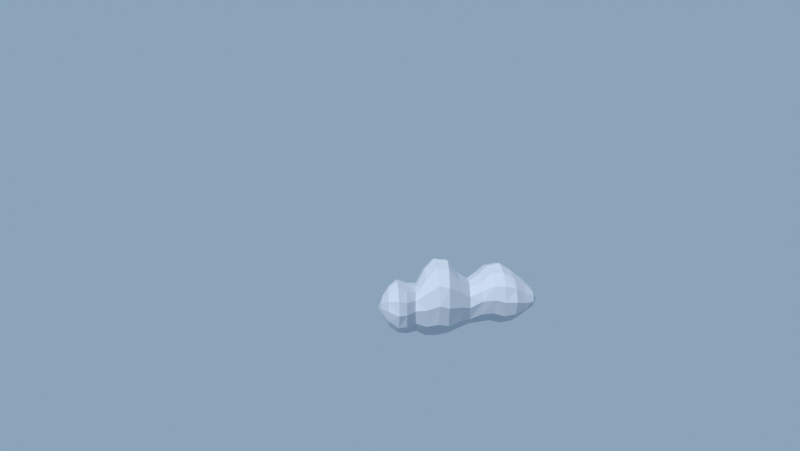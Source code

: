 # Source: authored_envelope58k.blend  (saved by Blender 4.5.92; exported with 4.5.12 LTS)
import bpy
from mathutils import Matrix  # noqa: F401  (used for matrix-valued properties, if any)

bpy.ops.wm.read_factory_settings(use_empty=True)
scene = bpy.context.scene
scene.name = 'Scene'

# ---- collections
col_edit58k_surface = bpy.data.collections.new('EDIT58K_surface'); scene.collection.children.link(col_edit58k_surface)
col_control58k_six_semantic_handles = bpy.data.collections.new('CONTROL58K_six_semantic_handles'); scene.collection.children.link(col_control58k_six_semantic_handles)
col_view58k_frozen_camera_lighting = bpy.data.collections.new('VIEW58K_frozen_camera_lighting'); scene.collection.children.link(col_view58k_frozen_camera_lighting)

# ---- materials (node trees are filled in below, after node groups)
mat_58k_same_neutral_source_inspection = bpy.data.materials.new('58K same neutral source inspection')

# ---- material node trees
mat_58k_same_neutral_source_inspection.use_nodes = True; mat_58k_same_neutral_source_inspection.node_tree.nodes.clear()
_N = mat_58k_same_neutral_source_inspection.node_tree.nodes; _L = mat_58k_same_neutral_source_inspection.node_tree.links
n0 = _N.new('ShaderNodeBsdfPrincipled'); n0.name = 'Principled BSDF'; n0.location = (-200, 100)
n0.inputs[0].default_value = (0.56, 0.6, 0.67, 1.0)
n0.inputs[2].default_value = 0.9
n1 = _N.new('ShaderNodeOutputMaterial'); n1.name = 'Material Output'; n1.location = (200, 100)
_L.new(n0.outputs[0], n1.inputs[0])
n1.is_active_output = True

# ---- world
world_58k_same_fixed_neutral_world = bpy.data.worlds.new('58K same fixed neutral world'); scene.world = world_58k_same_fixed_neutral_world
world_58k_same_fixed_neutral_world.use_nodes = True; world_58k_same_fixed_neutral_world.node_tree.nodes.clear()
_N = world_58k_same_fixed_neutral_world.node_tree.nodes; _L = world_58k_same_fixed_neutral_world.node_tree.links
n0 = _N.new('ShaderNodeBackground'); n0.name = 'Background'; n0.location = (-200, 100)
n0.inputs[0].default_value = (0.37, 0.53, 0.7, 1.0)
n0.inputs[1].default_value = 0.7
n1 = _N.new('ShaderNodeOutputWorld'); n1.name = 'World Output'; n1.location = (200, 100)
_L.new(n0.outputs[0], n1.inputs[0])
n1.is_active_output = True

# ---- cameras
cam_view58e_1216_source_front = bpy.data.cameras.new('VIEW58E_1216-source-front')
cam_view58e_1216_source_front.sensor_fit = 'VERTICAL'
cam_view58e_1216_source_front.clip_start = 0.35
cam_view58e_1216_source_front.clip_end = 1.8e+04
cam_view58e_1216_source_front.lens = 26.63
cam_view58e_1216_source_front.sensor_height = 32.0
cam_view58e_shared_side_back = bpy.data.cameras.new('VIEW58E_shared-side-back')
cam_view58e_shared_side_back.type = 'ORTHO'
cam_view58e_shared_side_back.clip_start = 0.35
cam_view58e_shared_side_back.clip_end = 1.8e+04
cam_view58e_shared_side_back.ortho_scale = 657.1

# ---- lights
light_58k_fixed_sun = bpy.data.lights.new('58K fixed Sun', 'SUN')
light_58k_fixed_sun.angle = 0.15
light_58k_fixed_sun.energy = 2.5

# ---- meshes
me_cloudbank58k_authored_polyhedral_shell_mesh = bpy.data.meshes.new('CloudBank58K_authored_polyhedral_shell_mesh')
me_cloudbank58k_authored_polyhedral_shell_mesh.from_pydata([(-170.2, 183.8, 721.5), (-172.7, 179.4, 735.1), (-181.9, 169.3, 745.9), (-196.9, 155.9, 750.0), (-209.8, 145.9, 745.0), (-217.9, 140.3, 734.6), (-220.8, 138.3, 719.7), (-217.0, 140.5, 702.5), (-207.1, 147.7, 688.9), (-195.6, 157.2, 685.0), (-183.0, 170.4, 690.1), (-173.4, 181.5, 705.2), (-141.5, 180.9, 721.7), (-146.2, 177.6, 747.7), (-165.9, 159.7, 773.4), (-190.8, 135.9, 779.8), (-214.3, 112.8, 769.3), (-226.8, 100.0, 752.8), (-233.4, 93.39, 725.0), (-228.6, 98.68, 694.5), (-212.4, 114.9, 669.5), (-187.4, 139.1, 659.0), (-160.8, 163.5, 670.8), (-146.2, 176.2, 694.5), (-111.7, 169.6, 730.8), (-122.2, 163.8, 765.7), (-147.4, 142.8, 793.2), (-174.6, 115.8, 799.8), (-197.3, 90.34, 790.8), (-219.5, 65.32, 760.1), (-225.1, 58.68, 719.5), (-215.9, 70.09, 677.7), (-198.0, 91.06, 651.8), (-167.5, 122.5, 641.1), (-138.5, 147.1, 654.9), (-118.4, 161.8, 684.0), (-82.8, 162.4, 720.0), (-89.39, 156.2, 750.0), (-109.4, 137.3, 774.7), (-142.2, 106.5, 786.0), (-173.5, 77.06, 777.2), (-196.1, 55.75, 752.0), (-203.7, 48.63, 718.5), (-196.1, 55.75, 678.3), (-169.7, 80.57, 642.7), (-139.0, 109.5, 634.2), (-106.9, 139.7, 651.3), (-88.03, 157.5, 685.0), (-38.68, 166.5, 713.9), (-43.58, 158.8, 741.1), (-72.77, 129.3, 767.3), (-110.6, 94.7, 773.8), (-139.8, 70.26, 763.1), (-156.3, 57.87, 746.4), (-164.7, 50.98, 718.0), (-157.6, 55.56, 676.6), (-136.9, 71.96, 642.4), (-106.7, 98.33, 628.0), (-67.11, 137.7, 644.1), (-46.69, 160.0, 676.6), (2.601, 162.1, 729.6), (-8.516, 154.7, 772.1), (-37.04, 129.9, 806.0), (-77.16, 91.14, 819.0), (-114.7, 52.74, 803.4), (-136.5, 29.13, 770.7), (-144.4, 20.69, 723.8), (-135.1, 31.43, 666.7), (-107.6, 60.42, 622.0), (-73.24, 94.83, 609.1), (-35.5, 128.3, 626.0), (-4.611, 154.3, 675.8), (40.86, 152.1, 741.0), (29.01, 146.1, 791.4), (-0.9752, 121.3, 833.0), (-46.27, 76.95, 852.0), (-86.7, 33.75, 837.1), (-115.2, 1.754, 794.8), (-124.8, -8.941, 738.6), (-116.1, 2.664, 675.6), (-82.44, 39.48, 619.7), (-41.82, 81.14, 606.3), (5.226, 122.0, 633.2), (34.36, 144.3, 686.1), (61.87, 125.2, 748.4), (51.02, 111.9, 798.1), (17.04, 77.84, 837.3), (-24.09, 40.15, 846.7), (-60.39, 9.079, 834.0), (-95.95, -21.3, 790.2), (-105.3, -29.04, 731.8), (-89.42, -16.18, 669.0), (-59.88, 8.533, 630.2), (-13.94, 49.7, 614.2), (25.54, 88.92, 634.8), (50.44, 115.5, 678.5), (83.13, 94.03, 728.4), (72.99, 86.54, 765.8), (46.11, 62.63, 795.6), (7.783, 25.86, 807.0), (-27.48, -9.387, 793.3), (-48.14, -30.89, 764.6), (-55.6, -38.6, 723.4), (-46.76, -28.9, 674.5), (-20.78, -2.389, 636.1), (11.49, 29.36, 625.1), (47.14, 61.54, 639.6), (76.12, 86.74, 682.3), (108.9, 72.31, 722.8), (101.2, 60.94, 748.6), (75.02, 33.53, 768.9), (42.68, 4.465, 773.9), (15.24, -17.24, 767.2), (-11.67, -38.45, 744.5), (-18.79, -43.77, 712.4), (-6.586, -35.04, 670.1), (15.92, -17.97, 643.9), (50.34, 11.67, 633.1), (80.87, 43.16, 647.0), (99.65, 64.95, 676.5), (147.1, 59.52, 726.6), (139.6, 54.49, 754.9), (108.4, 26.48, 782.1), (70.13, -10.21, 788.8), (37.98, -42.53, 777.7), (21.16, -60.42, 760.4), (12.05, -69.68, 731.0), (18.57, -62.17, 685.5), (40.5, -39.47, 647.8), (74.75, -5.865, 632.0), (116.7, 32.23, 649.7), (139.9, 52.03, 685.5), (184.5, 43.22, 737.0), (174.3, 37.71, 773.3), (148.0, 15.74, 803.3), (108.1, -23.23, 817.0), (72.07, -61.25, 806.3), (46.57, -89.37, 775.8), (38.05, -98.77, 735.3), (45.89, -88.64, 688.5), (75.92, -56.26, 647.1), (112.0, -19.53, 637.2), (153.3, 16.57, 657.1), (178.7, 36.39, 696.3), (206.8, 18.13, 734.6), (198.8, 8.627, 777.6), (173.9, -16.25, 811.9), (135.4, -51.77, 825.0), (91.77, -90.78, 809.3), (65.28, -113.7, 776.2), (55.78, -121.9, 729.3), (67.65, -112.1, 678.9), (100.4, -83.36, 639.4), (139.3, -48.14, 628.1), (172.8, -15.16, 643.0), (199.2, 11.71, 687.0), (220.3, -16.8, 723.9), (213.9, -21.8, 760.4), (185.9, -47.48, 796.8), (149.9, -81.75, 805.7), (113.2, -117.3, 790.9), (93.71, -136.7, 767.7), (83.28, -146.8, 728.4), (91.02, -138.9, 686.1), (116.2, -114.1, 651.5), (155.1, -76.88, 637.0), (193.0, -41.82, 653.3), (213.7, -23.44, 686.1), (226.9, -57.28, 720.0), (222.8, -64.22, 745.9), (206.7, -81.46, 767.3), (178.2, -107.3, 777.0), (149.2, -131.5, 769.4), (127.7, -148.6, 747.6), (120.5, -154.3, 719.0), (128.2, -149.2, 690.9), (153.0, -129.0, 666.1), (180.9, -104.7, 660.1), (207.4, -77.75, 672.1), (222.0, -60.94, 695.6), (221.0, -105.1, 721.6), (215.9, -109.9, 735.9), (201.3, -123.6, 747.2), (184.7, -139.3, 749.9), (172.0, -151.2, 746.2), (159.6, -162.9, 733.6), (156.4, -165.9, 717.1), (161.8, -160.8, 701.1), (172.0, -151.2, 691.1), (188.6, -135.6, 687.0), (205.5, -119.7, 692.3), (216.5, -109.3, 703.5), (-202.1, 171.0, 708.0), (194.1, -155.1, 716.0)], [], [(0, 1, 13), (0, 13, 12), (1, 2, 14), (1, 14, 13), (2, 3, 14), (3, 15, 14), (3, 4, 16), (3, 16, 15), (4, 5, 16), (5, 17, 16), (5, 6, 17), (6, 18, 17), (6, 7, 19), (6, 19, 18), (7, 8, 20), (7, 20, 19), (8, 9, 20), (9, 21, 20), (9, 10, 22), (9, 22, 21), (10, 11, 22), (11, 23, 22), (11, 0, 12), (11, 12, 23), (12, 13, 24), (13, 25, 24), (13, 14, 25), (14, 26, 25), (14, 15, 27), (14, 27, 26), (15, 16, 27), (16, 28, 27), (16, 17, 29), (16, 29, 28), (17, 18, 30), (17, 30, 29), (18, 19, 30), (19, 31, 30), (19, 20, 31), (20, 32, 31), (20, 21, 33), (20, 33, 32), (21, 22, 33), (22, 34, 33), (22, 23, 35), (22, 35, 34), (23, 12, 35), (12, 24, 35), (24, 25, 37), (24, 37, 36), (25, 26, 37), (26, 38, 37), (26, 27, 39), (26, 39, 38), (27, 28, 39), (28, 40, 39), (28, 29, 40), (29, 41, 40), (29, 30, 42), (29, 42, 41), (30, 31, 42), (31, 43, 42), (31, 32, 44), (31, 44, 43), (32, 33, 44), (33, 45, 44), (33, 34, 46), (33, 46, 45), (34, 35, 47), (34, 47, 46), (35, 24, 47), (24, 36, 47), (36, 37, 48), (37, 49, 48), (37, 38, 50), (37, 50, 49), (38, 39, 50), (39, 51, 50), (39, 40, 52), (39, 52, 51), (40, 41, 53), (40, 53, 52), (41, 42, 53), (42, 54, 53), (42, 43, 55), (42, 55, 54), (43, 44, 55), (44, 56, 55), (44, 45, 57), (44, 57, 56), (45, 46, 57), (46, 58, 57), (46, 47, 58), (47, 59, 58), (47, 36, 48), (47, 48, 59), (48, 49, 61), (48, 61, 60), (49, 50, 61), (50, 62, 61), (50, 51, 62), (51, 63, 62), (51, 52, 64), (51, 64, 63), (52, 53, 64), (53, 65, 64), (53, 54, 66), (53, 66, 65), (54, 55, 67), (54, 67, 66), (55, 56, 67), (56, 68, 67), (56, 57, 69), (56, 69, 68), (57, 58, 69), (58, 70, 69), (58, 59, 71), (58, 71, 70), (59, 48, 71), (48, 60, 71), (60, 61, 72), (61, 73, 72), (61, 62, 74), (61, 74, 73), (62, 63, 75), (62, 75, 74), (63, 64, 75), (64, 76, 75), (64, 65, 77), (64, 77, 76), (65, 66, 77), (66, 78, 77), (66, 67, 78), (67, 79, 78), (67, 68, 80), (67, 80, 79), (68, 69, 80), (69, 81, 80), (69, 70, 82), (69, 82, 81), (70, 71, 82), (71, 83, 82), (71, 60, 72), (71, 72, 83), (72, 73, 85), (72, 85, 84), (73, 74, 85), (74, 86, 85), (74, 75, 87), (74, 87, 86), (75, 76, 88), (75, 88, 87), (76, 77, 88), (77, 89, 88), (77, 78, 89), (78, 90, 89), (78, 79, 91), (78, 91, 90), (79, 80, 91), (80, 92, 91), (80, 81, 93), (80, 93, 92), (81, 82, 93), (82, 94, 93), (82, 83, 95), (82, 95, 94), (83, 72, 84), (83, 84, 95), (84, 85, 96), (85, 97, 96), (85, 86, 98), (85, 98, 97), (86, 87, 98), (87, 99, 98), (87, 88, 99), (88, 100, 99), (88, 89, 101), (88, 101, 100), (89, 90, 102), (89, 102, 101), (90, 91, 102), (91, 103, 102), (91, 92, 104), (91, 104, 103), (92, 93, 104), (93, 105, 104), (93, 94, 106), (93, 106, 105), (94, 95, 106), (95, 107, 106), (95, 84, 107), (84, 96, 107), (96, 97, 109), (96, 109, 108), (97, 98, 110), (97, 110, 109), (98, 99, 110), (99, 111, 110), (99, 100, 111), (100, 112, 111), (100, 101, 113), (100, 113, 112), (101, 102, 113), (102, 114, 113), (102, 103, 115), (102, 115, 114), (103, 104, 116), (103, 116, 115), (104, 105, 116), (105, 117, 116), (105, 106, 118), (105, 118, 117), (106, 107, 118), (107, 119, 118), (107, 96, 108), (107, 108, 119), (108, 109, 120), (109, 121, 120), (109, 110, 121), (110, 122, 121), (110, 111, 123), (110, 123, 122), (111, 112, 124), (111, 124, 123), (112, 113, 124), (113, 125, 124), (113, 114, 126), (113, 126, 125), (114, 115, 126), (115, 127, 126), (115, 116, 127), (116, 128, 127), (116, 117, 129), (116, 129, 128), (117, 118, 129), (118, 130, 129), (118, 119, 131), (118, 131, 130), (119, 108, 131), (108, 120, 131), (120, 121, 133), (120, 133, 132), (121, 122, 133), (122, 134, 133), (122, 123, 135), (122, 135, 134), (123, 124, 135), (124, 136, 135), (124, 125, 137), (124, 137, 136), (125, 126, 137), (126, 138, 137), (126, 127, 138), (127, 139, 138), (127, 128, 140), (127, 140, 139), (128, 129, 140), (129, 141, 140), (129, 130, 142), (129, 142, 141), (130, 131, 143), (130, 143, 142), (131, 120, 143), (120, 132, 143), (132, 133, 144), (133, 145, 144), (133, 134, 146), (133, 146, 145), (134, 135, 146), (135, 147, 146), (135, 136, 148), (135, 148, 147), (136, 137, 148), (137, 149, 148), (137, 138, 150), (137, 150, 149), (138, 139, 151), (138, 151, 150), (139, 140, 151), (140, 152, 151), (140, 141, 153), (140, 153, 152), (141, 142, 153), (142, 154, 153), (142, 143, 154), (143, 155, 154), (143, 132, 144), (143, 144, 155), (144, 145, 157), (144, 157, 156), (145, 146, 157), (146, 158, 157), (146, 147, 158), (147, 159, 158), (147, 148, 160), (147, 160, 159), (148, 149, 161), (148, 161, 160), (149, 150, 161), (150, 162, 161), (150, 151, 163), (150, 163, 162), (151, 152, 163), (152, 164, 163), (152, 153, 165), (152, 165, 164), (153, 154, 165), (154, 166, 165), (154, 155, 167), (154, 167, 166), (155, 144, 167), (144, 156, 167), (156, 157, 168), (157, 169, 168), (157, 158, 170), (157, 170, 169), (158, 159, 171), (158, 171, 170), (159, 160, 171), (160, 172, 171), (160, 161, 172), (161, 173, 172), (161, 162, 174), (161, 174, 173), (162, 163, 174), (163, 175, 174), (163, 164, 176), (163, 176, 175), (164, 165, 176), (165, 177, 176), (165, 166, 178), (165, 178, 177), (166, 167, 178), (167, 179, 178), (167, 156, 168), (167, 168, 179), (168, 169, 181), (168, 181, 180), (169, 170, 181), (170, 182, 181), (170, 171, 183), (170, 183, 182), (171, 172, 184), (171, 184, 183), (172, 173, 184), (173, 185, 184), (173, 174, 186), (173, 186, 185), (174, 175, 186), (175, 187, 186), (175, 176, 188), (175, 188, 187), (176, 177, 188), (177, 189, 188), (177, 178, 189), (178, 190, 189), (178, 179, 191), (178, 191, 190), (179, 168, 191), (168, 180, 191), (192, 1, 0), (193, 180, 181), (192, 2, 1), (193, 181, 182), (192, 3, 2), (193, 182, 183), (192, 4, 3), (193, 183, 184), (192, 5, 4), (193, 184, 185), (192, 6, 5), (193, 185, 186), (192, 7, 6), (193, 186, 187), (192, 8, 7), (193, 187, 188), (192, 9, 8), (193, 188, 189), (192, 10, 9), (193, 189, 190), (192, 11, 10), (193, 190, 191), (192, 0, 11), (193, 191, 180)])
me_cloudbank58k_authored_polyhedral_shell_mesh.materials.append(mat_58k_same_neutral_source_inspection)
me_cloudbank58k_authored_polyhedral_shell_mesh.update()

# ---- objects
ob_cloudbank58k_authored_polyhedral_shell = bpy.data.objects.new('CloudBank58K_authored_polyhedral_shell', me_cloudbank58k_authored_polyhedral_shell_mesh)
ob_control58k_left_forward_lobe = bpy.data.objects.new('CONTROL58K_Left_Forward_Lobe', None)
ob_control58k_main_high_lobe = bpy.data.objects.new('CONTROL58K_Main_High_Lobe', None)
ob_control58k_right_rear_lobe = bpy.data.objects.new('CONTROL58K_Right_Rear_Lobe', None)
ob_control58k_left_broad_saddle = bpy.data.objects.new('CONTROL58K_Left_Broad_Saddle', None)
ob_control58k_right_broad_saddle = bpy.data.objects.new('CONTROL58K_Right_Broad_Saddle', None)
ob_control58k_continuous_belly = bpy.data.objects.new('CONTROL58K_Continuous_Belly', None)
ob_view58k_1216_source_front = bpy.data.objects.new('VIEW58K_1216-source-front', cam_view58e_1216_source_front)
ob_view58k_shared_side_back = bpy.data.objects.new('VIEW58K_shared-side-back', cam_view58e_shared_side_back)
ob_58k_fixed_sun = bpy.data.objects.new('58K fixed Sun', light_58k_fixed_sun)

# ---- transforms, parenting, visibility, modifiers, constraints
ob_cloudbank58k_authored_polyhedral_shell.location = (0.0, 0.0, 0.0)
_vg = ob_cloudbank58k_authored_polyhedral_shell.vertex_groups.new(name='REGION_Left_Forward_Lobe')
_vg = ob_cloudbank58k_authored_polyhedral_shell.vertex_groups.new(name='REGION_Main_High_Lobe')
_vg = ob_cloudbank58k_authored_polyhedral_shell.vertex_groups.new(name='REGION_Right_Rear_Lobe')
_vg = ob_cloudbank58k_authored_polyhedral_shell.vertex_groups.new(name='REGION_Left_Broad_Saddle')
_vg = ob_cloudbank58k_authored_polyhedral_shell.vertex_groups.new(name='REGION_Right_Broad_Saddle')
_vg = ob_cloudbank58k_authored_polyhedral_shell.vertex_groups.new(name='REGION_Continuous_Belly')
ob_control58k_left_forward_lobe.location = (-168.3, 117.6, 727.0)
ob_control58k_left_forward_lobe.rotation_euler = (0.0, 0.0, -0.8157)
ob_control58k_left_forward_lobe.empty_display_type = 'CUBE'
ob_control58k_left_forward_lobe.hide_render = True
ob_control58k_main_high_lobe.location = (-41.08, 68.45, 741.0)
ob_control58k_main_high_lobe.rotation_euler = (0.0, 0.0, -0.8157)
ob_control58k_main_high_lobe.empty_display_type = 'CUBE'
ob_control58k_main_high_lobe.hide_render = True
ob_control58k_right_rear_lobe.location = (135.7, -49.39, 733.0)
ob_control58k_right_rear_lobe.rotation_euler = (0.0, 0.0, -0.8157)
ob_control58k_right_rear_lobe.empty_display_type = 'CUBE'
ob_control58k_right_rear_lobe.hide_render = True
ob_control58k_left_broad_saddle.location = (-107.3, 100.9, 717.0)
ob_control58k_left_broad_saddle.rotation_euler = (0.0, 0.0, -0.8157)
ob_control58k_left_broad_saddle.empty_display_type = 'CUBE'
ob_control58k_left_broad_saddle.hide_render = True
ob_control58k_right_broad_saddle.location = (44.89, 10.67, 720.0)
ob_control58k_right_broad_saddle.rotation_euler = (0.0, 0.0, -0.8157)
ob_control58k_right_broad_saddle.empty_display_type = 'CUBE'
ob_control58k_right_broad_saddle.hide_render = True
ob_control58k_continuous_belly.location = (7.71, 20.99, 637.0)
ob_control58k_continuous_belly.rotation_euler = (0.0, 0.0, -0.8157)
ob_control58k_continuous_belly.empty_display_type = 'CUBE'
ob_control58k_continuous_belly.hide_render = True
ob_view58k_1216_source_front.location = (-958.0, -633.0, 1150.0)
ob_view58k_1216_source_front.rotation_euler = (1.405, 2.939e-08, -0.8157)
ob_view58k_shared_side_back.location = (1791.0, 1409.0, 1392.0)
ob_view58k_shared_side_back.rotation_euler = (1.293, 9.883e-08, 2.232)
ob_58k_fixed_sun.location = (0.0, 0.0, 0.0)
ob_58k_fixed_sun.rotation_euler = (0.4, -0.6, -0.4)

# ---- collection membership
col_edit58k_surface.objects.link(ob_cloudbank58k_authored_polyhedral_shell)
col_control58k_six_semantic_handles.objects.link(ob_control58k_left_forward_lobe)
col_control58k_six_semantic_handles.objects.link(ob_control58k_main_high_lobe)
col_control58k_six_semantic_handles.objects.link(ob_control58k_right_rear_lobe)
col_control58k_six_semantic_handles.objects.link(ob_control58k_left_broad_saddle)
col_control58k_six_semantic_handles.objects.link(ob_control58k_right_broad_saddle)
col_control58k_six_semantic_handles.objects.link(ob_control58k_continuous_belly)
col_view58k_frozen_camera_lighting.objects.link(ob_view58k_1216_source_front)
col_view58k_frozen_camera_lighting.objects.link(ob_view58k_shared_side_back)
col_view58k_frozen_camera_lighting.objects.link(ob_58k_fixed_sun)

# ---- scene / render settings (as saved in the file)
scene.camera = ob_view58k_1216_source_front
scene.frame_start = 1; scene.frame_end = 250; scene.frame_set(1)
scene.render.engine = 'CYCLES'
scene.render.resolution_x = 836
scene.render.resolution_y = 471
scene.render.pixel_aspect_x = 1.001
scene.cycles.use_denoising = False
scene.cycles.samples = 8
scene.view_settings.view_transform = 'Standard'
bpy.context.view_layer.update()

